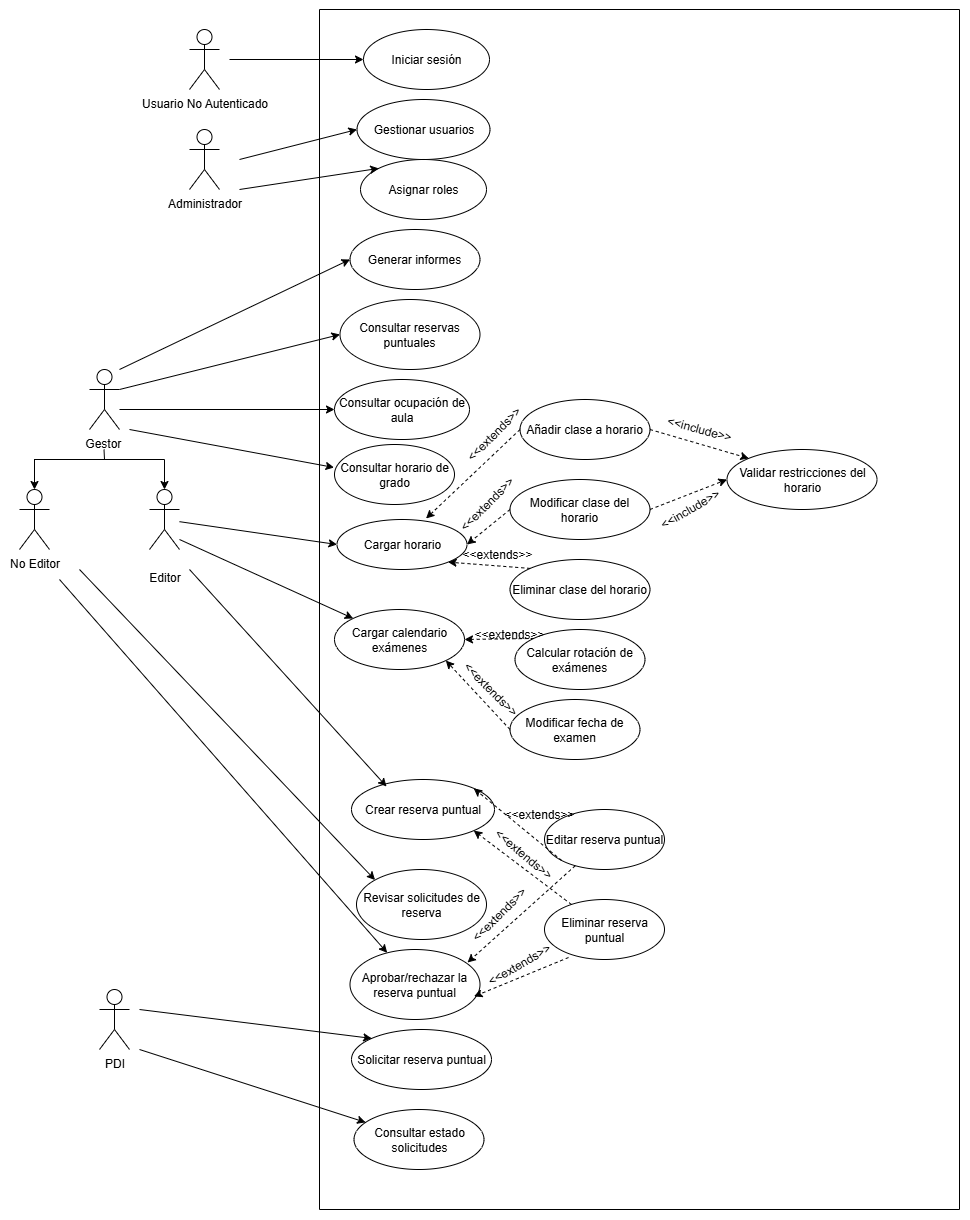

The diagram above was exported from draw.io. Its source (the exported page's mxGraphModel, read from the mxfile embedded in the PNG):
<mxGraphModel dx="2505" dy="989" grid="1" gridSize="10" guides="1" tooltips="1" connect="1" arrows="1" fold="1" page="1" pageScale="1" pageWidth="827" pageHeight="1169" math="0" shadow="0">
  <root>
    <mxCell id="0" />
    <mxCell id="1" parent="0" />
    <mxCell id="H3gKHk01_JGgRZG4sKW4-1" value="Administrador&lt;div&gt;&lt;br&gt;&lt;/div&gt;" style="shape=umlActor;verticalLabelPosition=bottom;verticalAlign=top;html=1;outlineConnect=0;" vertex="1" parent="1">
      <mxGeometry x="110" y="240" width="30" height="60" as="geometry" />
    </mxCell>
    <mxCell id="H3gKHk01_JGgRZG4sKW4-2" value="Gestor&amp;nbsp;" style="shape=umlActor;verticalLabelPosition=bottom;verticalAlign=top;html=1;outlineConnect=0;" vertex="1" parent="1">
      <mxGeometry x="10" y="480" width="30" height="60" as="geometry" />
    </mxCell>
    <mxCell id="H3gKHk01_JGgRZG4sKW4-4" value="No Editor" style="shape=umlActor;verticalLabelPosition=bottom;verticalAlign=top;html=1;outlineConnect=0;" vertex="1" parent="1">
      <mxGeometry x="-60" y="600" width="30" height="60" as="geometry" />
    </mxCell>
    <mxCell id="H3gKHk01_JGgRZG4sKW4-5" value="PDI" style="shape=umlActor;verticalLabelPosition=bottom;verticalAlign=top;html=1;outlineConnect=0;" vertex="1" parent="1">
      <mxGeometry x="20" y="1100" width="30" height="60" as="geometry" />
    </mxCell>
    <mxCell id="H3gKHk01_JGgRZG4sKW4-11" value="Iniciar sesión" style="ellipse;whiteSpace=wrap;html=1;" vertex="1" parent="1">
      <mxGeometry x="284" y="140" width="126" height="60" as="geometry" />
    </mxCell>
    <mxCell id="H3gKHk01_JGgRZG4sKW4-12" value="Gestionar usuarios" style="ellipse;whiteSpace=wrap;html=1;" vertex="1" parent="1">
      <mxGeometry x="277.5" y="210" width="133" height="60" as="geometry" />
    </mxCell>
    <mxCell id="H3gKHk01_JGgRZG4sKW4-13" value="Asignar roles" style="ellipse;whiteSpace=wrap;html=1;" vertex="1" parent="1">
      <mxGeometry x="281" y="270" width="126" height="60" as="geometry" />
    </mxCell>
    <mxCell id="H3gKHk01_JGgRZG4sKW4-14" value="Crear reserva puntual" style="ellipse;whiteSpace=wrap;html=1;" vertex="1" parent="1">
      <mxGeometry x="272" y="890" width="143" height="60" as="geometry" />
    </mxCell>
    <mxCell id="H3gKHk01_JGgRZG4sKW4-15" value="Editar reserva puntual" style="ellipse;whiteSpace=wrap;html=1;" vertex="1" parent="1">
      <mxGeometry x="465" y="920" width="120" height="60" as="geometry" />
    </mxCell>
    <mxCell id="H3gKHk01_JGgRZG4sKW4-17" value="Eliminar reserva puntual" style="ellipse;whiteSpace=wrap;html=1;" vertex="1" parent="1">
      <mxGeometry x="465" y="1010" width="120" height="60" as="geometry" />
    </mxCell>
    <mxCell id="H3gKHk01_JGgRZG4sKW4-18" value="Solicitar reserva puntual" style="ellipse;whiteSpace=wrap;html=1;" vertex="1" parent="1">
      <mxGeometry x="272" y="1140" width="140" height="60" as="geometry" />
    </mxCell>
    <mxCell id="H3gKHk01_JGgRZG4sKW4-19" value="Revisar solicitudes de reserva" style="ellipse;whiteSpace=wrap;html=1;" vertex="1" parent="1">
      <mxGeometry x="277" y="980" width="130" height="70" as="geometry" />
    </mxCell>
    <mxCell id="H3gKHk01_JGgRZG4sKW4-20" value="Aprobar/rechazar la reserva puntual" style="ellipse;whiteSpace=wrap;html=1;" vertex="1" parent="1">
      <mxGeometry x="270.5" y="1060" width="130" height="70" as="geometry" />
    </mxCell>
    <mxCell id="H3gKHk01_JGgRZG4sKW4-21" value="Consultar estado solicitudes" style="ellipse;whiteSpace=wrap;html=1;" vertex="1" parent="1">
      <mxGeometry x="274.5" y="1220" width="130" height="60" as="geometry" />
    </mxCell>
    <mxCell id="H3gKHk01_JGgRZG4sKW4-22" value="Añadir clase a horario" style="ellipse;whiteSpace=wrap;html=1;" vertex="1" parent="1">
      <mxGeometry x="440.5" y="510" width="130" height="60" as="geometry" />
    </mxCell>
    <mxCell id="H3gKHk01_JGgRZG4sKW4-23" value="Modificar clase del horario" style="ellipse;whiteSpace=wrap;html=1;" vertex="1" parent="1">
      <mxGeometry x="430.5" y="590" width="140" height="60" as="geometry" />
    </mxCell>
    <mxCell id="H3gKHk01_JGgRZG4sKW4-24" value="Cargar horario" style="ellipse;whiteSpace=wrap;html=1;" vertex="1" parent="1">
      <mxGeometry x="257.5" y="630" width="130" height="50" as="geometry" />
    </mxCell>
    <mxCell id="H3gKHk01_JGgRZG4sKW4-25" value="Eliminar clase del horario" style="ellipse;whiteSpace=wrap;html=1;" vertex="1" parent="1">
      <mxGeometry x="430.5" y="670" width="140" height="60" as="geometry" />
    </mxCell>
    <mxCell id="H3gKHk01_JGgRZG4sKW4-26" value="Validar restricciones del horario" style="ellipse;whiteSpace=wrap;html=1;" vertex="1" parent="1">
      <mxGeometry x="647.5" y="560" width="150" height="60" as="geometry" />
    </mxCell>
    <mxCell id="H3gKHk01_JGgRZG4sKW4-27" value="Consultar ocupación de aula" style="ellipse;whiteSpace=wrap;html=1;" vertex="1" parent="1">
      <mxGeometry x="255" y="490" width="135" height="60" as="geometry" />
    </mxCell>
    <mxCell id="H3gKHk01_JGgRZG4sKW4-28" value="Consultar horario de grado" style="ellipse;whiteSpace=wrap;html=1;" vertex="1" parent="1">
      <mxGeometry x="255" y="555" width="120" height="60" as="geometry" />
    </mxCell>
    <mxCell id="H3gKHk01_JGgRZG4sKW4-29" value="Consultar reservas puntuales" style="ellipse;whiteSpace=wrap;html=1;" vertex="1" parent="1">
      <mxGeometry x="260.5" y="410" width="140" height="70" as="geometry" />
    </mxCell>
    <mxCell id="H3gKHk01_JGgRZG4sKW4-30" value="Cargar calendario exámenes" style="ellipse;whiteSpace=wrap;html=1;" vertex="1" parent="1">
      <mxGeometry x="255" y="720" width="130" height="60" as="geometry" />
    </mxCell>
    <mxCell id="H3gKHk01_JGgRZG4sKW4-31" value="Calcular rotación de exámenes" style="ellipse;whiteSpace=wrap;html=1;" vertex="1" parent="1">
      <mxGeometry x="435.5" y="740" width="130" height="60" as="geometry" />
    </mxCell>
    <mxCell id="H3gKHk01_JGgRZG4sKW4-32" value="Modificar fecha de examen" style="ellipse;whiteSpace=wrap;html=1;" vertex="1" parent="1">
      <mxGeometry x="430.5" y="810" width="130" height="60" as="geometry" />
    </mxCell>
    <mxCell id="H3gKHk01_JGgRZG4sKW4-33" value="Generar informes" style="ellipse;whiteSpace=wrap;html=1;" vertex="1" parent="1">
      <mxGeometry x="270.5" y="340" width="130" height="60" as="geometry" />
    </mxCell>
    <mxCell id="H3gKHk01_JGgRZG4sKW4-34" value="" style="endArrow=none;html=1;rounded=0;" edge="1" parent="1">
      <mxGeometry width="50" height="50" relative="1" as="geometry">
        <mxPoint x="240" y="1320" as="sourcePoint" />
        <mxPoint x="240" y="120" as="targetPoint" />
      </mxGeometry>
    </mxCell>
    <mxCell id="H3gKHk01_JGgRZG4sKW4-35" value="" style="endArrow=none;html=1;rounded=0;" edge="1" parent="1">
      <mxGeometry width="50" height="50" relative="1" as="geometry">
        <mxPoint x="240" y="1320" as="sourcePoint" />
        <mxPoint x="880" y="1320" as="targetPoint" />
      </mxGeometry>
    </mxCell>
    <mxCell id="H3gKHk01_JGgRZG4sKW4-36" value="" style="endArrow=none;html=1;rounded=0;" edge="1" parent="1">
      <mxGeometry width="50" height="50" relative="1" as="geometry">
        <mxPoint x="880" y="1320" as="sourcePoint" />
        <mxPoint x="880" y="120" as="targetPoint" />
      </mxGeometry>
    </mxCell>
    <mxCell id="H3gKHk01_JGgRZG4sKW4-37" value="" style="endArrow=none;html=1;rounded=0;" edge="1" parent="1">
      <mxGeometry width="50" height="50" relative="1" as="geometry">
        <mxPoint x="240" y="120" as="sourcePoint" />
        <mxPoint x="880" y="120" as="targetPoint" />
      </mxGeometry>
    </mxCell>
    <mxCell id="H3gKHk01_JGgRZG4sKW4-38" value="" style="endArrow=classic;html=1;rounded=0;entryX=0;entryY=0;entryDx=0;entryDy=0;dashed=1;" edge="1" parent="1" target="H3gKHk01_JGgRZG4sKW4-26">
      <mxGeometry width="50" height="50" relative="1" as="geometry">
        <mxPoint x="570.5" y="540" as="sourcePoint" />
        <mxPoint x="620.5" y="490" as="targetPoint" />
      </mxGeometry>
    </mxCell>
    <mxCell id="H3gKHk01_JGgRZG4sKW4-39" value="" style="endArrow=classic;html=1;rounded=0;entryX=0;entryY=0.5;entryDx=0;entryDy=0;dashed=1;" edge="1" parent="1" target="H3gKHk01_JGgRZG4sKW4-26">
      <mxGeometry width="50" height="50" relative="1" as="geometry">
        <mxPoint x="570.5" y="620" as="sourcePoint" />
        <mxPoint x="620.5" y="570" as="targetPoint" />
      </mxGeometry>
    </mxCell>
    <mxCell id="H3gKHk01_JGgRZG4sKW4-40" value="" style="endArrow=classic;html=1;rounded=0;entryX=0.685;entryY=-0.02;entryDx=0;entryDy=0;entryPerimeter=0;dashed=1;" edge="1" parent="1" target="H3gKHk01_JGgRZG4sKW4-24">
      <mxGeometry width="50" height="50" relative="1" as="geometry">
        <mxPoint x="440.5" y="540" as="sourcePoint" />
        <mxPoint x="490.5" y="490" as="targetPoint" />
      </mxGeometry>
    </mxCell>
    <mxCell id="H3gKHk01_JGgRZG4sKW4-41" value="" style="endArrow=classic;html=1;rounded=0;entryX=1;entryY=0.5;entryDx=0;entryDy=0;dashed=1;" edge="1" parent="1" target="H3gKHk01_JGgRZG4sKW4-24">
      <mxGeometry width="50" height="50" relative="1" as="geometry">
        <mxPoint x="430.5" y="620" as="sourcePoint" />
        <mxPoint x="480.5" y="570" as="targetPoint" />
      </mxGeometry>
    </mxCell>
    <mxCell id="H3gKHk01_JGgRZG4sKW4-42" value="" style="endArrow=classic;html=1;rounded=0;entryX=1;entryY=1;entryDx=0;entryDy=0;exitX=0;exitY=0;exitDx=0;exitDy=0;dashed=1;" edge="1" parent="1" source="H3gKHk01_JGgRZG4sKW4-25" target="H3gKHk01_JGgRZG4sKW4-24">
      <mxGeometry width="50" height="50" relative="1" as="geometry">
        <mxPoint x="440.5" y="690" as="sourcePoint" />
        <mxPoint x="490.5" y="640" as="targetPoint" />
      </mxGeometry>
    </mxCell>
    <mxCell id="H3gKHk01_JGgRZG4sKW4-43" value="&amp;lt;&amp;lt;extends&amp;gt;&amp;gt;" style="text;html=1;align=center;verticalAlign=middle;whiteSpace=wrap;rounded=0;rotation=-45;" vertex="1" parent="1">
      <mxGeometry x="377.5" y="600" width="60" height="30" as="geometry" />
    </mxCell>
    <mxCell id="H3gKHk01_JGgRZG4sKW4-44" value="&amp;lt;&amp;lt;extends&amp;gt;&amp;gt;" style="text;html=1;align=center;verticalAlign=middle;whiteSpace=wrap;rounded=0;rotation=-45;" vertex="1" parent="1">
      <mxGeometry x="384.5" y="530" width="60" height="30" as="geometry" />
    </mxCell>
    <mxCell id="H3gKHk01_JGgRZG4sKW4-45" value="&amp;lt;&amp;lt;extends&amp;gt;&amp;gt;" style="text;html=1;align=center;verticalAlign=middle;whiteSpace=wrap;rounded=0;rotation=0;" vertex="1" parent="1">
      <mxGeometry x="387.5" y="650" width="60" height="30" as="geometry" />
    </mxCell>
    <mxCell id="H3gKHk01_JGgRZG4sKW4-46" value="&amp;lt;&amp;lt;include&amp;gt;&amp;gt;" style="text;html=1;align=center;verticalAlign=middle;whiteSpace=wrap;rounded=0;rotation=15;" vertex="1" parent="1">
      <mxGeometry x="590.5" y="525" width="60" height="30" as="geometry" />
    </mxCell>
    <mxCell id="H3gKHk01_JGgRZG4sKW4-47" value="&amp;lt;&amp;lt;include&amp;gt;&amp;gt;" style="text;html=1;align=center;verticalAlign=middle;whiteSpace=wrap;rounded=0;rotation=-30;" vertex="1" parent="1">
      <mxGeometry x="580.5000604652098" y="605.0034587474116" width="60" height="30" as="geometry" />
    </mxCell>
    <mxCell id="H3gKHk01_JGgRZG4sKW4-50" value="" style="endArrow=classic;html=1;rounded=0;entryX=1;entryY=0.5;entryDx=0;entryDy=0;exitX=0;exitY=0;exitDx=0;exitDy=0;dashed=1;" edge="1" parent="1" source="H3gKHk01_JGgRZG4sKW4-31" target="H3gKHk01_JGgRZG4sKW4-30">
      <mxGeometry width="50" height="50" relative="1" as="geometry">
        <mxPoint x="440.5" y="770" as="sourcePoint" />
        <mxPoint x="490.5" y="720" as="targetPoint" />
      </mxGeometry>
    </mxCell>
    <mxCell id="H3gKHk01_JGgRZG4sKW4-51" value="" style="endArrow=classic;html=1;rounded=0;entryX=1;entryY=1;entryDx=0;entryDy=0;dashed=1;" edge="1" parent="1" target="H3gKHk01_JGgRZG4sKW4-30">
      <mxGeometry width="50" height="50" relative="1" as="geometry">
        <mxPoint x="430.5" y="840" as="sourcePoint" />
        <mxPoint x="480.5" y="790" as="targetPoint" />
      </mxGeometry>
    </mxCell>
    <mxCell id="H3gKHk01_JGgRZG4sKW4-52" value="&amp;lt;&amp;lt;extends&amp;gt;&amp;gt;" style="text;html=1;align=center;verticalAlign=middle;whiteSpace=wrap;rounded=0;" vertex="1" parent="1">
      <mxGeometry x="400.5" y="730" width="60" height="30" as="geometry" />
    </mxCell>
    <mxCell id="H3gKHk01_JGgRZG4sKW4-54" value="&amp;lt;&amp;lt;extends&amp;gt;&amp;gt;" style="text;html=1;align=center;verticalAlign=middle;whiteSpace=wrap;rounded=0;rotation=45;" vertex="1" parent="1">
      <mxGeometry x="381" y="785" width="60" height="30" as="geometry" />
    </mxCell>
    <mxCell id="H3gKHk01_JGgRZG4sKW4-55" value="" style="endArrow=classic;html=1;rounded=0;entryX=0.904;entryY=0.186;entryDx=0;entryDy=0;dashed=1;entryPerimeter=0;" edge="1" parent="1" source="H3gKHk01_JGgRZG4sKW4-15" target="H3gKHk01_JGgRZG4sKW4-20">
      <mxGeometry width="50" height="50" relative="1" as="geometry">
        <mxPoint x="470" y="940" as="sourcePoint" />
        <mxPoint x="520" y="890" as="targetPoint" />
      </mxGeometry>
    </mxCell>
    <mxCell id="H3gKHk01_JGgRZG4sKW4-56" value="" style="endArrow=classic;html=1;rounded=0;entryX=0.954;entryY=0.671;entryDx=0;entryDy=0;entryPerimeter=0;exitX=0.2;exitY=0.967;exitDx=0;exitDy=0;dashed=1;exitPerimeter=0;" edge="1" parent="1" source="H3gKHk01_JGgRZG4sKW4-17" target="H3gKHk01_JGgRZG4sKW4-20">
      <mxGeometry width="50" height="50" relative="1" as="geometry">
        <mxPoint x="470" y="1020" as="sourcePoint" />
        <mxPoint x="520" y="970" as="targetPoint" />
      </mxGeometry>
    </mxCell>
    <mxCell id="H3gKHk01_JGgRZG4sKW4-57" value="" style="endArrow=classic;html=1;rounded=0;entryX=1;entryY=0;entryDx=0;entryDy=0;exitX=0;exitY=1;exitDx=0;exitDy=0;dashed=1;" edge="1" parent="1" source="H3gKHk01_JGgRZG4sKW4-15" target="H3gKHk01_JGgRZG4sKW4-14">
      <mxGeometry width="50" height="50" relative="1" as="geometry">
        <mxPoint x="470" y="960" as="sourcePoint" />
        <mxPoint x="520" y="910" as="targetPoint" />
      </mxGeometry>
    </mxCell>
    <mxCell id="H3gKHk01_JGgRZG4sKW4-58" value="" style="endArrow=classic;html=1;rounded=0;entryX=1;entryY=1;entryDx=0;entryDy=0;dashed=1;" edge="1" parent="1" source="H3gKHk01_JGgRZG4sKW4-17" target="H3gKHk01_JGgRZG4sKW4-14">
      <mxGeometry width="50" height="50" relative="1" as="geometry">
        <mxPoint x="480" y="1060" as="sourcePoint" />
        <mxPoint x="530" y="1010" as="targetPoint" />
      </mxGeometry>
    </mxCell>
    <mxCell id="H3gKHk01_JGgRZG4sKW4-59" value="&amp;lt;&amp;lt;extends&amp;gt;&amp;gt;" style="text;html=1;align=center;verticalAlign=middle;whiteSpace=wrap;rounded=0;" vertex="1" parent="1">
      <mxGeometry x="430" y="910" width="60" height="30" as="geometry" />
    </mxCell>
    <mxCell id="H3gKHk01_JGgRZG4sKW4-60" value="&amp;lt;&amp;lt;extends&amp;gt;&amp;gt;" style="text;html=1;align=center;verticalAlign=middle;whiteSpace=wrap;rounded=0;rotation=40;" vertex="1" parent="1">
      <mxGeometry x="414" y="950" width="60" height="30" as="geometry" />
    </mxCell>
    <mxCell id="H3gKHk01_JGgRZG4sKW4-61" value="&amp;lt;&amp;lt;extends&amp;gt;&amp;gt;" style="text;html=1;align=center;verticalAlign=middle;whiteSpace=wrap;rounded=0;rotation=-45;" vertex="1" parent="1">
      <mxGeometry x="390" y="1010" width="60" height="30" as="geometry" />
    </mxCell>
    <mxCell id="H3gKHk01_JGgRZG4sKW4-62" value="&amp;lt;&amp;lt;extends&amp;gt;&amp;gt;" style="text;html=1;align=center;verticalAlign=middle;whiteSpace=wrap;rounded=0;rotation=-30;" vertex="1" parent="1">
      <mxGeometry x="410.5" y="1060" width="60" height="30" as="geometry" />
    </mxCell>
    <mxCell id="H3gKHk01_JGgRZG4sKW4-65" value="" style="endArrow=classic;html=1;rounded=0;entryX=0;entryY=0.5;entryDx=0;entryDy=0;" edge="1" parent="1" target="H3gKHk01_JGgRZG4sKW4-11">
      <mxGeometry width="50" height="50" relative="1" as="geometry">
        <mxPoint x="150" y="170" as="sourcePoint" />
        <mxPoint x="190" y="150" as="targetPoint" />
      </mxGeometry>
    </mxCell>
    <mxCell id="H3gKHk01_JGgRZG4sKW4-66" value="" style="endArrow=classic;html=1;rounded=0;entryX=0;entryY=0.5;entryDx=0;entryDy=0;" edge="1" parent="1" target="H3gKHk01_JGgRZG4sKW4-12">
      <mxGeometry width="50" height="50" relative="1" as="geometry">
        <mxPoint x="160" y="270" as="sourcePoint" />
        <mxPoint x="190" y="170" as="targetPoint" />
      </mxGeometry>
    </mxCell>
    <mxCell id="H3gKHk01_JGgRZG4sKW4-67" value="" style="endArrow=classic;html=1;rounded=0;entryX=0;entryY=0;entryDx=0;entryDy=0;" edge="1" parent="1" target="H3gKHk01_JGgRZG4sKW4-13">
      <mxGeometry width="50" height="50" relative="1" as="geometry">
        <mxPoint x="160" y="300" as="sourcePoint" />
        <mxPoint x="220" y="200" as="targetPoint" />
      </mxGeometry>
    </mxCell>
    <mxCell id="H3gKHk01_JGgRZG4sKW4-73" value="&lt;div&gt;&lt;br&gt;&lt;/div&gt;Editor" style="shape=umlActor;verticalLabelPosition=bottom;verticalAlign=top;html=1;outlineConnect=0;" vertex="1" parent="1">
      <mxGeometry x="70" y="600" width="30" height="60" as="geometry" />
    </mxCell>
    <mxCell id="H3gKHk01_JGgRZG4sKW4-77" value="" style="endArrow=classic;html=1;rounded=0;entryX=0;entryY=0.5;entryDx=0;entryDy=0;" edge="1" parent="1" source="H3gKHk01_JGgRZG4sKW4-73" target="H3gKHk01_JGgRZG4sKW4-24">
      <mxGeometry width="50" height="50" relative="1" as="geometry">
        <mxPoint x="90" y="600" as="sourcePoint" />
        <mxPoint x="140" y="550" as="targetPoint" />
      </mxGeometry>
    </mxCell>
    <mxCell id="H3gKHk01_JGgRZG4sKW4-78" value="" style="endArrow=classic;html=1;rounded=0;entryX=0;entryY=0.5;entryDx=0;entryDy=0;" edge="1" parent="1" target="H3gKHk01_JGgRZG4sKW4-33">
      <mxGeometry width="50" height="50" relative="1" as="geometry">
        <mxPoint x="40" y="480" as="sourcePoint" />
        <mxPoint x="90" y="430" as="targetPoint" />
      </mxGeometry>
    </mxCell>
    <mxCell id="H3gKHk01_JGgRZG4sKW4-79" value="" style="endArrow=classic;html=1;rounded=0;entryX=0;entryY=0.5;entryDx=0;entryDy=0;" edge="1" parent="1" target="H3gKHk01_JGgRZG4sKW4-29">
      <mxGeometry width="50" height="50" relative="1" as="geometry">
        <mxPoint x="40" y="500" as="sourcePoint" />
        <mxPoint x="90" y="450" as="targetPoint" />
      </mxGeometry>
    </mxCell>
    <mxCell id="H3gKHk01_JGgRZG4sKW4-80" value="" style="endArrow=classic;html=1;rounded=0;entryX=0;entryY=0.5;entryDx=0;entryDy=0;" edge="1" parent="1" target="H3gKHk01_JGgRZG4sKW4-27">
      <mxGeometry width="50" height="50" relative="1" as="geometry">
        <mxPoint x="40" y="520" as="sourcePoint" />
        <mxPoint x="90" y="470" as="targetPoint" />
      </mxGeometry>
    </mxCell>
    <mxCell id="H3gKHk01_JGgRZG4sKW4-81" value="" style="endArrow=classic;html=1;rounded=0;entryX=-0.004;entryY=0.383;entryDx=0;entryDy=0;entryPerimeter=0;" edge="1" parent="1" target="H3gKHk01_JGgRZG4sKW4-28">
      <mxGeometry width="50" height="50" relative="1" as="geometry">
        <mxPoint x="50" y="540" as="sourcePoint" />
        <mxPoint x="100" y="490" as="targetPoint" />
      </mxGeometry>
    </mxCell>
    <mxCell id="H3gKHk01_JGgRZG4sKW4-82" value="" style="endArrow=classic;html=1;rounded=0;" edge="1" parent="1" target="H3gKHk01_JGgRZG4sKW4-30">
      <mxGeometry width="50" height="50" relative="1" as="geometry">
        <mxPoint x="100" y="650" as="sourcePoint" />
        <mxPoint x="140" y="600" as="targetPoint" />
      </mxGeometry>
    </mxCell>
    <mxCell id="H3gKHk01_JGgRZG4sKW4-83" value="" style="endArrow=classic;html=1;rounded=0;" edge="1" parent="1" target="H3gKHk01_JGgRZG4sKW4-20">
      <mxGeometry width="50" height="50" relative="1" as="geometry">
        <mxPoint x="-20" y="690" as="sourcePoint" />
        <mxPoint x="50" y="640" as="targetPoint" />
      </mxGeometry>
    </mxCell>
    <mxCell id="H3gKHk01_JGgRZG4sKW4-84" value="" style="endArrow=classic;html=1;rounded=0;entryX=0;entryY=0;entryDx=0;entryDy=0;" edge="1" parent="1" target="H3gKHk01_JGgRZG4sKW4-19">
      <mxGeometry width="50" height="50" relative="1" as="geometry">
        <mxPoint y="680" as="sourcePoint" />
        <mxPoint x="50" y="630" as="targetPoint" />
      </mxGeometry>
    </mxCell>
    <mxCell id="H3gKHk01_JGgRZG4sKW4-87" value="" style="endArrow=classic;html=1;rounded=0;entryX=0.245;entryY=0.117;entryDx=0;entryDy=0;entryPerimeter=0;" edge="1" parent="1" target="H3gKHk01_JGgRZG4sKW4-14">
      <mxGeometry width="50" height="50" relative="1" as="geometry">
        <mxPoint x="110" y="680" as="sourcePoint" />
        <mxPoint x="160" y="630" as="targetPoint" />
      </mxGeometry>
    </mxCell>
    <mxCell id="H3gKHk01_JGgRZG4sKW4-88" value="" style="endArrow=classic;html=1;rounded=0;entryX=0;entryY=0;entryDx=0;entryDy=0;" edge="1" parent="1" target="H3gKHk01_JGgRZG4sKW4-18">
      <mxGeometry width="50" height="50" relative="1" as="geometry">
        <mxPoint x="60" y="1120" as="sourcePoint" />
        <mxPoint x="110" y="1070" as="targetPoint" />
      </mxGeometry>
    </mxCell>
    <mxCell id="H3gKHk01_JGgRZG4sKW4-89" value="" style="endArrow=classic;html=1;rounded=0;" edge="1" parent="1" target="H3gKHk01_JGgRZG4sKW4-21">
      <mxGeometry width="50" height="50" relative="1" as="geometry">
        <mxPoint x="60" y="1160" as="sourcePoint" />
        <mxPoint x="110" y="1110" as="targetPoint" />
      </mxGeometry>
    </mxCell>
    <mxCell id="H3gKHk01_JGgRZG4sKW4-91" value="Usuario No Autenticado" style="shape=umlActor;verticalLabelPosition=bottom;verticalAlign=top;html=1;outlineConnect=0;" vertex="1" parent="1">
      <mxGeometry x="110" y="140" width="30" height="60" as="geometry" />
    </mxCell>
    <mxCell id="H3gKHk01_JGgRZG4sKW4-93" value="" style="endArrow=none;html=1;rounded=0;" edge="1" parent="1">
      <mxGeometry width="50" height="50" relative="1" as="geometry">
        <mxPoint x="25" y="570" as="sourcePoint" />
        <mxPoint x="24.5" y="560" as="targetPoint" />
      </mxGeometry>
    </mxCell>
    <mxCell id="H3gKHk01_JGgRZG4sKW4-94" value="" style="endArrow=none;html=1;rounded=0;" edge="1" parent="1">
      <mxGeometry width="50" height="50" relative="1" as="geometry">
        <mxPoint x="-45.5" y="570" as="sourcePoint" />
        <mxPoint x="85" y="570" as="targetPoint" />
      </mxGeometry>
    </mxCell>
    <mxCell id="H3gKHk01_JGgRZG4sKW4-95" value="" style="endArrow=classic;html=1;rounded=0;entryX=0.5;entryY=0;entryDx=0;entryDy=0;entryPerimeter=0;" edge="1" parent="1" target="H3gKHk01_JGgRZG4sKW4-73">
      <mxGeometry width="50" height="50" relative="1" as="geometry">
        <mxPoint x="85" y="570" as="sourcePoint" />
        <mxPoint x="130" y="530" as="targetPoint" />
      </mxGeometry>
    </mxCell>
    <mxCell id="H3gKHk01_JGgRZG4sKW4-96" value="" style="endArrow=classic;html=1;rounded=0;entryX=0.5;entryY=0;entryDx=0;entryDy=0;entryPerimeter=0;" edge="1" parent="1" target="H3gKHk01_JGgRZG4sKW4-4">
      <mxGeometry width="50" height="50" relative="1" as="geometry">
        <mxPoint x="-45" y="570" as="sourcePoint" />
        <mxPoint x="-10" y="580" as="targetPoint" />
      </mxGeometry>
    </mxCell>
  </root>
</mxGraphModel>